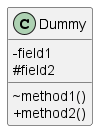

The diagram above was rendered by PlantUML. Its source (embedded in the PNG):
@startuml
skinparam classAttributeIconSize 0
class Dummy {
 -field1
 #field2
 ~method1()
 +method2()
}

@enduml